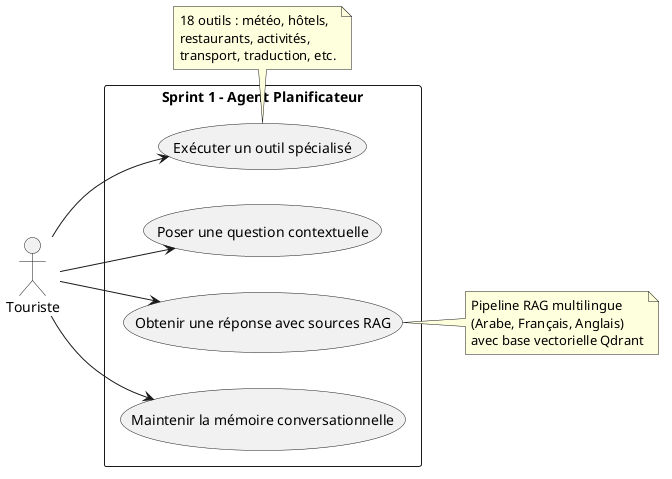

The diagram above was rendered by PlantUML. Its source (embedded in the PNG):
@startuml
left to right direction
skinparam packageStyle rectangle

actor "Touriste" as Tourist

rectangle "Sprint 1 - Agent Planificateur" {
  usecase "Poser une question contextuelle" as UC1_1
  usecase "Obtenir une réponse avec sources RAG" as UC1_2
  usecase "Exécuter un outil spécialisé" as UC1_3
  usecase "Maintenir la mémoire conversationnelle" as UC1_4
}

Tourist --> UC1_1
Tourist --> UC1_2
Tourist --> UC1_3
Tourist --> UC1_4

note right of UC1_2
  Pipeline RAG multilingue
  (Arabe, Français, Anglais)
  avec base vectorielle Qdrant
end note

note bottom of UC1_3
  18 outils : météo, hôtels,
  restaurants, activités,
  transport, traduction, etc.
end note

@enduml